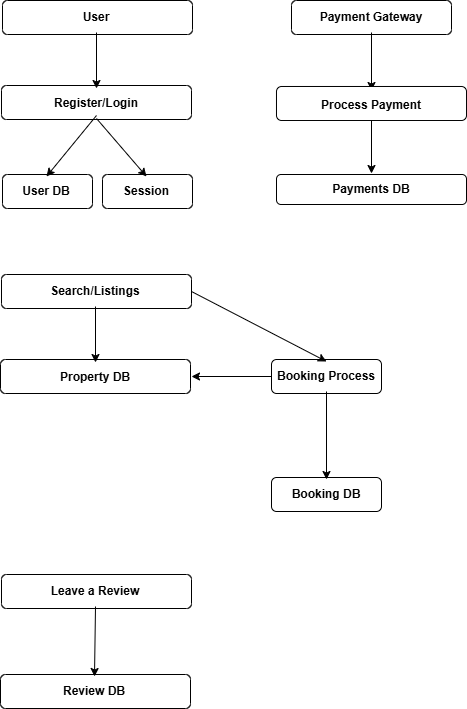

The diagram above was exported from draw.io. Its source (the exported page's mxGraphModel, read from the mxfile embedded in the PNG):
<mxGraphModel dx="1002" dy="439" grid="1" gridSize="10" guides="1" tooltips="1" connect="1" arrows="1" fold="1" page="1" pageScale="1" pageWidth="850" pageHeight="1100" math="0" shadow="0">
  <root>
    <mxCell id="0" />
    <mxCell id="1" parent="0" />
    <mxCell id="2reD_p14SBxDIj8wpUSY-1" value="" style="rounded=1;whiteSpace=wrap;html=1;" vertex="1" parent="1">
      <mxGeometry x="51" y="56" width="190" height="34" as="geometry" />
    </mxCell>
    <mxCell id="2reD_p14SBxDIj8wpUSY-2" value="User" style="text;strokeColor=none;align=center;fillColor=none;html=1;verticalAlign=middle;whiteSpace=wrap;rounded=0;fontStyle=1" vertex="1" parent="1">
      <mxGeometry x="90" y="58" width="110" height="30" as="geometry" />
    </mxCell>
    <mxCell id="2reD_p14SBxDIj8wpUSY-10" value="" style="rounded=1;whiteSpace=wrap;html=1;" vertex="1" parent="1">
      <mxGeometry x="340" y="56" width="160" height="34" as="geometry" />
    </mxCell>
    <mxCell id="2reD_p14SBxDIj8wpUSY-12" value="Payment Gateway" style="text;strokeColor=none;align=center;fillColor=none;html=1;verticalAlign=middle;whiteSpace=wrap;rounded=0;fontStyle=1" vertex="1" parent="1">
      <mxGeometry x="340" y="58" width="160" height="30" as="geometry" />
    </mxCell>
    <mxCell id="2reD_p14SBxDIj8wpUSY-24" value="" style="rounded=1;whiteSpace=wrap;html=1;" vertex="1" parent="1">
      <mxGeometry x="51" y="230" width="90" height="34" as="geometry" />
    </mxCell>
    <mxCell id="2reD_p14SBxDIj8wpUSY-33" value="" style="endArrow=classic;html=1;rounded=0;exitX=0.5;exitY=1;exitDx=0;exitDy=0;entryX=0.5;entryY=0;entryDx=0;entryDy=0;" edge="1" parent="1" source="2reD_p14SBxDIj8wpUSY-12" target="2reD_p14SBxDIj8wpUSY-57">
      <mxGeometry width="50" height="50" relative="1" as="geometry">
        <mxPoint x="460" y="160" as="sourcePoint" />
        <mxPoint x="460" y="270" as="targetPoint" />
      </mxGeometry>
    </mxCell>
    <mxCell id="2reD_p14SBxDIj8wpUSY-34" value="" style="rounded=1;whiteSpace=wrap;html=1;" vertex="1" parent="1">
      <mxGeometry x="325" y="142" width="190" height="34" as="geometry" />
    </mxCell>
    <mxCell id="2reD_p14SBxDIj8wpUSY-40" value="" style="rounded=1;whiteSpace=wrap;html=1;" vertex="1" parent="1">
      <mxGeometry x="325" y="230" width="190" height="30" as="geometry" />
    </mxCell>
    <mxCell id="2reD_p14SBxDIj8wpUSY-41" value="Payments DB" style="text;strokeColor=none;align=center;fillColor=none;html=1;verticalAlign=middle;whiteSpace=wrap;rounded=0;fontStyle=1" vertex="1" parent="1">
      <mxGeometry x="325" y="230" width="190" height="30" as="geometry" />
    </mxCell>
    <mxCell id="2reD_p14SBxDIj8wpUSY-52" value="" style="rounded=1;whiteSpace=wrap;html=1;" vertex="1" parent="1">
      <mxGeometry x="50" y="141" width="190" height="34" as="geometry" />
    </mxCell>
    <mxCell id="2reD_p14SBxDIj8wpUSY-53" value="" style="rounded=1;whiteSpace=wrap;html=1;" vertex="1" parent="1">
      <mxGeometry x="151" y="230" width="90" height="34" as="geometry" />
    </mxCell>
    <mxCell id="2reD_p14SBxDIj8wpUSY-54" value="Register/Login" style="text;strokeColor=none;align=center;fillColor=none;html=1;verticalAlign=middle;whiteSpace=wrap;rounded=0;fontStyle=1" vertex="1" parent="1">
      <mxGeometry x="80" y="144" width="130" height="30" as="geometry" />
    </mxCell>
    <mxCell id="2reD_p14SBxDIj8wpUSY-55" value="User DB" style="text;strokeColor=none;align=center;fillColor=none;html=1;verticalAlign=middle;whiteSpace=wrap;rounded=0;fontStyle=1" vertex="1" parent="1">
      <mxGeometry x="60" y="232" width="70" height="30" as="geometry" />
    </mxCell>
    <mxCell id="2reD_p14SBxDIj8wpUSY-56" value="Session" style="text;strokeColor=none;align=center;fillColor=none;html=1;verticalAlign=middle;whiteSpace=wrap;rounded=0;fontStyle=1" vertex="1" parent="1">
      <mxGeometry x="160" y="232" width="70" height="30" as="geometry" />
    </mxCell>
    <mxCell id="2reD_p14SBxDIj8wpUSY-57" value="Process Payment" style="text;strokeColor=none;align=center;fillColor=none;html=1;verticalAlign=middle;whiteSpace=wrap;rounded=0;fontStyle=1" vertex="1" parent="1">
      <mxGeometry x="340" y="146" width="160" height="30" as="geometry" />
    </mxCell>
    <mxCell id="2reD_p14SBxDIj8wpUSY-58" value="" style="endArrow=classic;html=1;rounded=0;exitX=0.5;exitY=1;exitDx=0;exitDy=0;" edge="1" parent="1" source="2reD_p14SBxDIj8wpUSY-57">
      <mxGeometry width="50" height="50" relative="1" as="geometry">
        <mxPoint x="430" y="98" as="sourcePoint" />
        <mxPoint x="420" y="229" as="targetPoint" />
      </mxGeometry>
    </mxCell>
    <mxCell id="2reD_p14SBxDIj8wpUSY-60" value="" style="endArrow=classic;html=1;rounded=0;exitX=0.5;exitY=1;exitDx=0;exitDy=0;entryX=0.5;entryY=0;entryDx=0;entryDy=0;" edge="1" parent="1" source="2reD_p14SBxDIj8wpUSY-2" target="2reD_p14SBxDIj8wpUSY-54">
      <mxGeometry width="50" height="50" relative="1" as="geometry">
        <mxPoint x="430" y="98" as="sourcePoint" />
        <mxPoint x="430" y="156" as="targetPoint" />
      </mxGeometry>
    </mxCell>
    <mxCell id="2reD_p14SBxDIj8wpUSY-61" value="" style="endArrow=classic;html=1;rounded=0;entryX=0.5;entryY=0;entryDx=0;entryDy=0;" edge="1" parent="1" target="2reD_p14SBxDIj8wpUSY-55">
      <mxGeometry width="50" height="50" relative="1" as="geometry">
        <mxPoint x="145" y="171" as="sourcePoint" />
        <mxPoint x="430" y="239" as="targetPoint" />
      </mxGeometry>
    </mxCell>
    <mxCell id="2reD_p14SBxDIj8wpUSY-62" value="" style="endArrow=classic;html=1;rounded=0;entryX=0.5;entryY=0;entryDx=0;entryDy=0;exitX=0.5;exitY=1;exitDx=0;exitDy=0;" edge="1" parent="1" source="2reD_p14SBxDIj8wpUSY-54" target="2reD_p14SBxDIj8wpUSY-56">
      <mxGeometry width="50" height="50" relative="1" as="geometry">
        <mxPoint x="155" y="190" as="sourcePoint" />
        <mxPoint x="105" y="242" as="targetPoint" />
      </mxGeometry>
    </mxCell>
    <mxCell id="2reD_p14SBxDIj8wpUSY-63" value="" style="rounded=1;whiteSpace=wrap;html=1;" vertex="1" parent="1">
      <mxGeometry x="50" y="330" width="190" height="34" as="geometry" />
    </mxCell>
    <mxCell id="2reD_p14SBxDIj8wpUSY-64" value="Search/Listings" style="text;strokeColor=none;align=center;fillColor=none;html=1;verticalAlign=middle;whiteSpace=wrap;rounded=0;fontStyle=1" vertex="1" parent="1">
      <mxGeometry x="89" y="332" width="110" height="30" as="geometry" />
    </mxCell>
    <mxCell id="2reD_p14SBxDIj8wpUSY-66" value="" style="rounded=1;whiteSpace=wrap;html=1;" vertex="1" parent="1">
      <mxGeometry x="49" y="415" width="190" height="34" as="geometry" />
    </mxCell>
    <mxCell id="2reD_p14SBxDIj8wpUSY-68" value="Property DB" style="text;strokeColor=none;align=center;fillColor=none;html=1;verticalAlign=middle;whiteSpace=wrap;rounded=0;fontStyle=1" vertex="1" parent="1">
      <mxGeometry x="79" y="418" width="130" height="30" as="geometry" />
    </mxCell>
    <mxCell id="2reD_p14SBxDIj8wpUSY-71" value="" style="endArrow=classic;html=1;rounded=0;exitX=0.5;exitY=1;exitDx=0;exitDy=0;entryX=0.5;entryY=0;entryDx=0;entryDy=0;" edge="1" parent="1" source="2reD_p14SBxDIj8wpUSY-64" target="2reD_p14SBxDIj8wpUSY-68">
      <mxGeometry width="50" height="50" relative="1" as="geometry">
        <mxPoint x="429" y="372" as="sourcePoint" />
        <mxPoint x="429" y="430" as="targetPoint" />
      </mxGeometry>
    </mxCell>
    <mxCell id="2reD_p14SBxDIj8wpUSY-76" value="" style="rounded=1;whiteSpace=wrap;html=1;" vertex="1" parent="1">
      <mxGeometry x="320" y="415" width="110" height="34" as="geometry" />
    </mxCell>
    <mxCell id="2reD_p14SBxDIj8wpUSY-77" value="Booking Process" style="text;strokeColor=none;align=center;fillColor=none;html=1;verticalAlign=middle;whiteSpace=wrap;rounded=0;fontStyle=1" vertex="1" parent="1">
      <mxGeometry x="320" y="417" width="110" height="30" as="geometry" />
    </mxCell>
    <mxCell id="2reD_p14SBxDIj8wpUSY-79" value="" style="endArrow=classic;html=1;rounded=0;exitX=0;exitY=0.5;exitDx=0;exitDy=0;" edge="1" parent="1" source="2reD_p14SBxDIj8wpUSY-77">
      <mxGeometry width="50" height="50" relative="1" as="geometry">
        <mxPoint x="154" y="372" as="sourcePoint" />
        <mxPoint x="240" y="432" as="targetPoint" />
      </mxGeometry>
    </mxCell>
    <mxCell id="2reD_p14SBxDIj8wpUSY-80" value="" style="endArrow=classic;html=1;rounded=0;exitX=1;exitY=0.5;exitDx=0;exitDy=0;entryX=0.5;entryY=0;entryDx=0;entryDy=0;" edge="1" parent="1" source="2reD_p14SBxDIj8wpUSY-63" target="2reD_p14SBxDIj8wpUSY-77">
      <mxGeometry width="50" height="50" relative="1" as="geometry">
        <mxPoint x="330" y="442" as="sourcePoint" />
        <mxPoint x="380" y="400" as="targetPoint" />
        <Array as="points" />
      </mxGeometry>
    </mxCell>
    <mxCell id="2reD_p14SBxDIj8wpUSY-81" value="" style="rounded=1;whiteSpace=wrap;html=1;" vertex="1" parent="1">
      <mxGeometry x="320" y="533" width="110" height="34" as="geometry" />
    </mxCell>
    <mxCell id="2reD_p14SBxDIj8wpUSY-82" value="Booking DB" style="text;strokeColor=none;align=center;fillColor=none;html=1;verticalAlign=middle;whiteSpace=wrap;rounded=0;fontStyle=1" vertex="1" parent="1">
      <mxGeometry x="320" y="535" width="110" height="30" as="geometry" />
    </mxCell>
    <mxCell id="2reD_p14SBxDIj8wpUSY-83" value="" style="endArrow=classic;html=1;rounded=0;exitX=0.5;exitY=1;exitDx=0;exitDy=0;entryX=0.5;entryY=0;entryDx=0;entryDy=0;" edge="1" parent="1" source="2reD_p14SBxDIj8wpUSY-77" target="2reD_p14SBxDIj8wpUSY-82">
      <mxGeometry width="50" height="50" relative="1" as="geometry">
        <mxPoint x="154" y="372" as="sourcePoint" />
        <mxPoint x="154" y="428" as="targetPoint" />
      </mxGeometry>
    </mxCell>
    <mxCell id="2reD_p14SBxDIj8wpUSY-84" value="" style="rounded=1;whiteSpace=wrap;html=1;" vertex="1" parent="1">
      <mxGeometry x="50" y="630" width="190" height="34" as="geometry" />
    </mxCell>
    <mxCell id="2reD_p14SBxDIj8wpUSY-85" value="Leave a Review" style="text;strokeColor=none;align=center;fillColor=none;html=1;verticalAlign=middle;whiteSpace=wrap;rounded=0;fontStyle=1" vertex="1" parent="1">
      <mxGeometry x="89" y="632" width="110" height="30" as="geometry" />
    </mxCell>
    <mxCell id="2reD_p14SBxDIj8wpUSY-86" value="" style="rounded=1;whiteSpace=wrap;html=1;" vertex="1" parent="1">
      <mxGeometry x="49" y="730" width="190" height="34" as="geometry" />
    </mxCell>
    <mxCell id="2reD_p14SBxDIj8wpUSY-87" value="Review DB" style="text;strokeColor=none;align=center;fillColor=none;html=1;verticalAlign=middle;whiteSpace=wrap;rounded=0;fontStyle=1" vertex="1" parent="1">
      <mxGeometry x="88" y="732" width="110" height="30" as="geometry" />
    </mxCell>
    <mxCell id="2reD_p14SBxDIj8wpUSY-88" value="" style="endArrow=classic;html=1;rounded=0;exitX=0.5;exitY=1;exitDx=0;exitDy=0;entryX=0.5;entryY=0;entryDx=0;entryDy=0;" edge="1" parent="1" source="2reD_p14SBxDIj8wpUSY-85" target="2reD_p14SBxDIj8wpUSY-87">
      <mxGeometry width="50" height="50" relative="1" as="geometry">
        <mxPoint x="385" y="457" as="sourcePoint" />
        <mxPoint x="385" y="545" as="targetPoint" />
      </mxGeometry>
    </mxCell>
  </root>
</mxGraphModel>